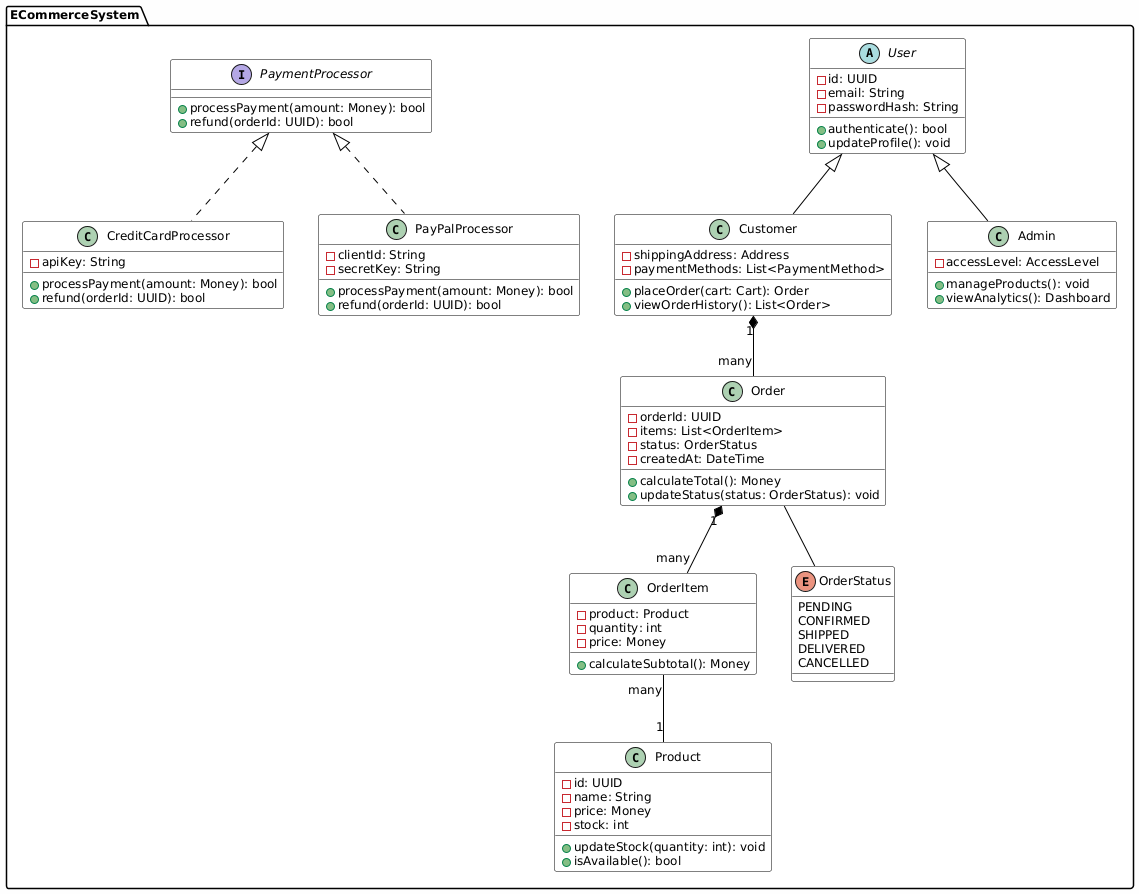

The diagram above was rendered by PlantUML. Its source (embedded in the PNG):
@startuml
' Theme functions
!function $primaryColor()
    !return "#FFFFFF"
!endfunction

!function $secondaryColor()
    !return "#F0F8FF"
!endfunction

!function $backgroundColor()
    !return "#FEFEFE"
!endfunction

!function $borderColor()
    !return "black"
!endfunction

!function $fontColor()
    !return "black"
!endfunction

!function $noteColor()
    !return "#A9A9A9"
!endfunction

!function $boxColor1()
    !return "LightBlue"
!endfunction

!function $boxColor2()
    !return "LightGreen"
!endfunction

' Theme settings for class diagram
skinparam backgroundColor $backgroundColor()
skinparam handwritten false
skinparam ArrowColor $borderColor()
skinparam DefaultFontColor $fontColor()
skinparam DefaultFontSize 12

skinparam class {
    BackgroundColor $primaryColor()
    BorderColor $borderColor()
    AttributeFontColor $fontColor()
    AttributeIconSize 12
}

skinparam interface {
    BackgroundColor $primaryColor()
    BorderColor $borderColor()
}

skinparam note {
    BackgroundColor $primaryColor()
    BorderColor $noteColor()
    TextColor $fontColor()
}

skinparam package {
    BackgroundColor $primaryColor()
    BorderColor $borderColor()
}

' Class Diagram starts here
package ECommerceSystem {
    abstract class User {
        - id: UUID
        - email: String
        - passwordHash: String
        + authenticate(): bool
        + updateProfile(): void
    }

    class Customer {
        - shippingAddress: Address
        - paymentMethods: List<PaymentMethod>
        + placeOrder(cart: Cart): Order
        + viewOrderHistory(): List<Order>
    }

    class Admin {
        - accessLevel: AccessLevel
        + manageProducts(): void
        + viewAnalytics(): Dashboard
    }

    class Order {
        - orderId: UUID
        - items: List<OrderItem>
        - status: OrderStatus
        - createdAt: DateTime
        + calculateTotal(): Money
        + updateStatus(status: OrderStatus): void
    }

    class OrderItem {
        - product: Product
        - quantity: int
        - price: Money
        + calculateSubtotal(): Money
    }

    class Product {
        - id: UUID
        - name: String
        - price: Money
        - stock: int
        + updateStock(quantity: int): void
        + isAvailable(): bool
    }

    enum OrderStatus {
        PENDING
        CONFIRMED
        SHIPPED
        DELIVERED
        CANCELLED
    }

    interface PaymentProcessor {
        + processPayment(amount: Money): bool
        + refund(orderId: UUID): bool
    }

    class CreditCardProcessor {
        - apiKey: String
        + processPayment(amount: Money): bool
        + refund(orderId: UUID): bool
    }

    class PayPalProcessor {
        - clientId: String
        - secretKey: String
        + processPayment(amount: Money): bool
        + refund(orderId: UUID): bool
    }
}

User <|-- Customer
User <|-- Admin
Customer "1" *-- "many" Order
Order "1" *-- "many" OrderItem
OrderItem "many" -- "1" Product
Order -- OrderStatus
PaymentProcessor <|.. CreditCardProcessor
PaymentProcessor <|.. PayPalProcessor
@enduml